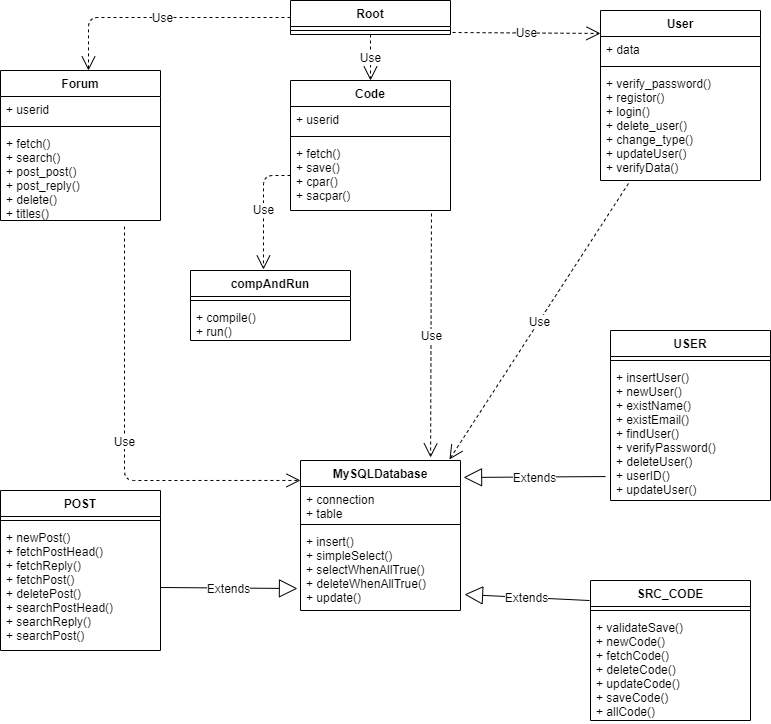

The diagram above was exported from draw.io. Its source (the exported page's mxGraphModel, read from the mxfile embedded in the PNG):
<mxGraphModel dx="1422" dy="712" grid="1" gridSize="10" guides="1" tooltips="1" connect="1" arrows="1" fold="1" page="1" pageScale="1" pageWidth="827" pageHeight="1169" math="0" shadow="0">
  <root>
    <mxCell id="0" />
    <mxCell id="1" parent="0" />
    <mxCell id="4hAxmZEv2BJFRzsU6mAh-25" value="Forum" style="swimlane;fontStyle=1;align=center;verticalAlign=top;childLayout=stackLayout;horizontal=1;startSize=26;horizontalStack=0;resizeParent=1;resizeParentMax=0;resizeLast=0;collapsible=1;marginBottom=0;" vertex="1" parent="1">
      <mxGeometry x="20" y="110" width="160" height="150" as="geometry" />
    </mxCell>
    <mxCell id="4hAxmZEv2BJFRzsU6mAh-26" value="+ userid" style="text;strokeColor=none;fillColor=none;align=left;verticalAlign=top;spacingLeft=4;spacingRight=4;overflow=hidden;rotatable=0;points=[[0,0.5],[1,0.5]];portConstraint=eastwest;" vertex="1" parent="4hAxmZEv2BJFRzsU6mAh-25">
      <mxGeometry y="26" width="160" height="26" as="geometry" />
    </mxCell>
    <mxCell id="4hAxmZEv2BJFRzsU6mAh-27" value="" style="line;strokeWidth=1;fillColor=none;align=left;verticalAlign=middle;spacingTop=-1;spacingLeft=3;spacingRight=3;rotatable=0;labelPosition=right;points=[];portConstraint=eastwest;" vertex="1" parent="4hAxmZEv2BJFRzsU6mAh-25">
      <mxGeometry y="52" width="160" height="8" as="geometry" />
    </mxCell>
    <mxCell id="4hAxmZEv2BJFRzsU6mAh-28" value="+ fetch()&#10;+ search()&#10;+ post_post()&#10;+ post_reply()&#10;+ delete()&#10;+ titles()" style="text;strokeColor=none;fillColor=none;align=left;verticalAlign=top;spacingLeft=4;spacingRight=4;overflow=hidden;rotatable=0;points=[[0,0.5],[1,0.5]];portConstraint=eastwest;" vertex="1" parent="4hAxmZEv2BJFRzsU6mAh-25">
      <mxGeometry y="60" width="160" height="90" as="geometry" />
    </mxCell>
    <mxCell id="4hAxmZEv2BJFRzsU6mAh-1" value="Root" style="swimlane;fontStyle=1;align=center;verticalAlign=top;childLayout=stackLayout;horizontal=1;startSize=26;horizontalStack=0;resizeParent=1;resizeParentMax=0;resizeLast=0;collapsible=1;marginBottom=0;" vertex="1" parent="1">
      <mxGeometry x="310" y="40" width="160" height="34" as="geometry" />
    </mxCell>
    <mxCell id="4hAxmZEv2BJFRzsU6mAh-3" value="" style="line;strokeWidth=1;fillColor=none;align=left;verticalAlign=middle;spacingTop=-1;spacingLeft=3;spacingRight=3;rotatable=0;labelPosition=right;points=[];portConstraint=eastwest;" vertex="1" parent="4hAxmZEv2BJFRzsU6mAh-1">
      <mxGeometry y="26" width="160" height="8" as="geometry" />
    </mxCell>
    <mxCell id="4hAxmZEv2BJFRzsU6mAh-42" value="Use" style="endArrow=open;endSize=12;dashed=1;html=1;exitX=0;exitY=0.5;exitDx=0;exitDy=0;entryX=0.55;entryY=0;entryDx=0;entryDy=0;entryPerimeter=0;" edge="1" parent="1" source="4hAxmZEv2BJFRzsU6mAh-1" target="4hAxmZEv2BJFRzsU6mAh-25">
      <mxGeometry width="160" relative="1" as="geometry">
        <mxPoint x="330" y="370" as="sourcePoint" />
        <mxPoint x="490" y="370" as="targetPoint" />
        <Array as="points">
          <mxPoint x="108" y="57" />
        </Array>
      </mxGeometry>
    </mxCell>
    <mxCell id="4hAxmZEv2BJFRzsU6mAh-43" value="Use" style="endArrow=open;endSize=12;dashed=1;html=1;exitX=1.013;exitY=0.75;exitDx=0;exitDy=0;entryX=0;entryY=0.135;entryDx=0;entryDy=0;entryPerimeter=0;exitPerimeter=0;" edge="1" parent="1" source="4hAxmZEv2BJFRzsU6mAh-3" target="4hAxmZEv2BJFRzsU6mAh-17">
      <mxGeometry width="160" relative="1" as="geometry">
        <mxPoint x="330" y="370" as="sourcePoint" />
        <mxPoint x="490" y="370" as="targetPoint" />
      </mxGeometry>
    </mxCell>
    <mxCell id="4hAxmZEv2BJFRzsU6mAh-44" value="Use" style="endArrow=open;endSize=12;dashed=1;html=1;exitX=0.5;exitY=1;exitDx=0;exitDy=0;entryX=0.5;entryY=0;entryDx=0;entryDy=0;" edge="1" parent="1" source="4hAxmZEv2BJFRzsU6mAh-1" target="4hAxmZEv2BJFRzsU6mAh-29">
      <mxGeometry width="160" relative="1" as="geometry">
        <mxPoint x="330" y="370" as="sourcePoint" />
        <mxPoint x="490" y="370" as="targetPoint" />
      </mxGeometry>
    </mxCell>
    <mxCell id="4hAxmZEv2BJFRzsU6mAh-29" value="Code" style="swimlane;fontStyle=1;align=center;verticalAlign=top;childLayout=stackLayout;horizontal=1;startSize=26;horizontalStack=0;resizeParent=1;resizeParentMax=0;resizeLast=0;collapsible=1;marginBottom=0;" vertex="1" parent="1">
      <mxGeometry x="310" y="120" width="160" height="130" as="geometry" />
    </mxCell>
    <mxCell id="4hAxmZEv2BJFRzsU6mAh-30" value="+ userid" style="text;strokeColor=none;fillColor=none;align=left;verticalAlign=top;spacingLeft=4;spacingRight=4;overflow=hidden;rotatable=0;points=[[0,0.5],[1,0.5]];portConstraint=eastwest;" vertex="1" parent="4hAxmZEv2BJFRzsU6mAh-29">
      <mxGeometry y="26" width="160" height="26" as="geometry" />
    </mxCell>
    <mxCell id="4hAxmZEv2BJFRzsU6mAh-31" value="" style="line;strokeWidth=1;fillColor=none;align=left;verticalAlign=middle;spacingTop=-1;spacingLeft=3;spacingRight=3;rotatable=0;labelPosition=right;points=[];portConstraint=eastwest;" vertex="1" parent="4hAxmZEv2BJFRzsU6mAh-29">
      <mxGeometry y="52" width="160" height="8" as="geometry" />
    </mxCell>
    <mxCell id="4hAxmZEv2BJFRzsU6mAh-32" value="+ fetch()&#10;+ save()&#10;+ cpar()&#10;+ sacpar()" style="text;strokeColor=none;fillColor=none;align=left;verticalAlign=top;spacingLeft=4;spacingRight=4;overflow=hidden;rotatable=0;points=[[0,0.5],[1,0.5]];portConstraint=eastwest;" vertex="1" parent="4hAxmZEv2BJFRzsU6mAh-29">
      <mxGeometry y="60" width="160" height="70" as="geometry" />
    </mxCell>
    <mxCell id="4hAxmZEv2BJFRzsU6mAh-49" value="Extends" style="endArrow=block;endSize=16;endFill=0;html=1;entryX=1.019;entryY=0.113;entryDx=0;entryDy=0;entryPerimeter=0;exitX=-0.031;exitY=0.824;exitDx=0;exitDy=0;exitPerimeter=0;" edge="1" parent="1" source="4hAxmZEv2BJFRzsU6mAh-40" target="4hAxmZEv2BJFRzsU6mAh-5">
      <mxGeometry width="160" relative="1" as="geometry">
        <mxPoint x="330" y="370" as="sourcePoint" />
        <mxPoint x="490" y="370" as="targetPoint" />
      </mxGeometry>
    </mxCell>
    <mxCell id="4hAxmZEv2BJFRzsU6mAh-50" value="Extends" style="endArrow=block;endSize=16;endFill=0;html=1;exitX=1;exitY=0.5;exitDx=0;exitDy=0;entryX=-0.019;entryY=0.732;entryDx=0;entryDy=0;entryPerimeter=0;" edge="1" parent="1" source="4hAxmZEv2BJFRzsU6mAh-12" target="4hAxmZEv2BJFRzsU6mAh-8">
      <mxGeometry width="160" relative="1" as="geometry">
        <mxPoint x="330" y="370" as="sourcePoint" />
        <mxPoint x="490" y="370" as="targetPoint" />
      </mxGeometry>
    </mxCell>
    <mxCell id="4hAxmZEv2BJFRzsU6mAh-51" value="Use" style="endArrow=open;endSize=12;dashed=1;html=1;exitX=0;exitY=0.5;exitDx=0;exitDy=0;entryX=0.456;entryY=-0.014;entryDx=0;entryDy=0;entryPerimeter=0;" edge="1" parent="1" source="4hAxmZEv2BJFRzsU6mAh-32" target="4hAxmZEv2BJFRzsU6mAh-33">
      <mxGeometry width="160" relative="1" as="geometry">
        <mxPoint x="330" y="270" as="sourcePoint" />
        <mxPoint x="490" y="270" as="targetPoint" />
        <Array as="points">
          <mxPoint x="283" y="215" />
        </Array>
      </mxGeometry>
    </mxCell>
    <mxCell id="4hAxmZEv2BJFRzsU6mAh-5" value="MySQLDatabase" style="swimlane;fontStyle=1;align=center;verticalAlign=top;childLayout=stackLayout;horizontal=1;startSize=26;horizontalStack=0;resizeParent=1;resizeParentMax=0;resizeLast=0;collapsible=1;marginBottom=0;" vertex="1" parent="1">
      <mxGeometry x="320" y="500" width="160" height="150" as="geometry" />
    </mxCell>
    <mxCell id="4hAxmZEv2BJFRzsU6mAh-6" value="+ connection&#10;+ table" style="text;strokeColor=none;fillColor=none;align=left;verticalAlign=top;spacingLeft=4;spacingRight=4;overflow=hidden;rotatable=0;points=[[0,0.5],[1,0.5]];portConstraint=eastwest;" vertex="1" parent="4hAxmZEv2BJFRzsU6mAh-5">
      <mxGeometry y="26" width="160" height="34" as="geometry" />
    </mxCell>
    <mxCell id="4hAxmZEv2BJFRzsU6mAh-7" value="" style="line;strokeWidth=1;fillColor=none;align=left;verticalAlign=middle;spacingTop=-1;spacingLeft=3;spacingRight=3;rotatable=0;labelPosition=right;points=[];portConstraint=eastwest;" vertex="1" parent="4hAxmZEv2BJFRzsU6mAh-5">
      <mxGeometry y="60" width="160" height="8" as="geometry" />
    </mxCell>
    <mxCell id="4hAxmZEv2BJFRzsU6mAh-8" value="+ insert()&#10;+ simpleSelect()&#10;+ selectWhenAllTrue()&#10;+ deleteWhenAllTrue()&#10;+ update()" style="text;strokeColor=none;fillColor=none;align=left;verticalAlign=top;spacingLeft=4;spacingRight=4;overflow=hidden;rotatable=0;points=[[0,0.5],[1,0.5]];portConstraint=eastwest;" vertex="1" parent="4hAxmZEv2BJFRzsU6mAh-5">
      <mxGeometry y="68" width="160" height="82" as="geometry" />
    </mxCell>
    <mxCell id="4hAxmZEv2BJFRzsU6mAh-52" value="Extends" style="endArrow=block;endSize=16;endFill=0;html=1;exitX=-0.006;exitY=0.143;exitDx=0;exitDy=0;exitPerimeter=0;entryX=1.025;entryY=0.805;entryDx=0;entryDy=0;entryPerimeter=0;" edge="1" parent="1" source="4hAxmZEv2BJFRzsU6mAh-13" target="4hAxmZEv2BJFRzsU6mAh-8">
      <mxGeometry width="160" relative="1" as="geometry">
        <mxPoint x="330" y="470" as="sourcePoint" />
        <mxPoint x="490" y="470" as="targetPoint" />
      </mxGeometry>
    </mxCell>
    <mxCell id="4hAxmZEv2BJFRzsU6mAh-53" value="Use" style="endArrow=open;endSize=12;dashed=1;html=1;exitX=0.881;exitY=1.043;exitDx=0;exitDy=0;exitPerimeter=0;entryX=0.813;entryY=-0.02;entryDx=0;entryDy=0;entryPerimeter=0;" edge="1" parent="1" source="4hAxmZEv2BJFRzsU6mAh-32" target="4hAxmZEv2BJFRzsU6mAh-5">
      <mxGeometry width="160" relative="1" as="geometry">
        <mxPoint x="330" y="270" as="sourcePoint" />
        <mxPoint x="490" y="270" as="targetPoint" />
      </mxGeometry>
    </mxCell>
    <mxCell id="4hAxmZEv2BJFRzsU6mAh-33" value="compAndRun" style="swimlane;fontStyle=1;align=center;verticalAlign=top;childLayout=stackLayout;horizontal=1;startSize=26;horizontalStack=0;resizeParent=1;resizeParentMax=0;resizeLast=0;collapsible=1;marginBottom=0;" vertex="1" parent="1">
      <mxGeometry x="210" y="310" width="160" height="70" as="geometry" />
    </mxCell>
    <mxCell id="4hAxmZEv2BJFRzsU6mAh-35" value="" style="line;strokeWidth=1;fillColor=none;align=left;verticalAlign=middle;spacingTop=-1;spacingLeft=3;spacingRight=3;rotatable=0;labelPosition=right;points=[];portConstraint=eastwest;" vertex="1" parent="4hAxmZEv2BJFRzsU6mAh-33">
      <mxGeometry y="26" width="160" height="8" as="geometry" />
    </mxCell>
    <mxCell id="4hAxmZEv2BJFRzsU6mAh-36" value="+ compile()&#10;+ run()" style="text;strokeColor=none;fillColor=none;align=left;verticalAlign=top;spacingLeft=4;spacingRight=4;overflow=hidden;rotatable=0;points=[[0,0.5],[1,0.5]];portConstraint=eastwest;" vertex="1" parent="4hAxmZEv2BJFRzsU6mAh-33">
      <mxGeometry y="34" width="160" height="36" as="geometry" />
    </mxCell>
    <mxCell id="4hAxmZEv2BJFRzsU6mAh-54" value="Use" style="endArrow=open;endSize=12;dashed=1;html=1;exitX=0.175;exitY=1.027;exitDx=0;exitDy=0;exitPerimeter=0;entryX=0.931;entryY=-0.007;entryDx=0;entryDy=0;entryPerimeter=0;" edge="1" parent="1" source="4hAxmZEv2BJFRzsU6mAh-20" target="4hAxmZEv2BJFRzsU6mAh-5">
      <mxGeometry width="160" relative="1" as="geometry">
        <mxPoint x="330" y="470" as="sourcePoint" />
        <mxPoint x="490" y="470" as="targetPoint" />
      </mxGeometry>
    </mxCell>
    <mxCell id="4hAxmZEv2BJFRzsU6mAh-17" value="User" style="swimlane;fontStyle=1;align=center;verticalAlign=top;childLayout=stackLayout;horizontal=1;startSize=26;horizontalStack=0;resizeParent=1;resizeParentMax=0;resizeLast=0;collapsible=1;marginBottom=0;" vertex="1" parent="1">
      <mxGeometry x="620" y="50" width="160" height="170" as="geometry" />
    </mxCell>
    <mxCell id="4hAxmZEv2BJFRzsU6mAh-18" value="+ data" style="text;strokeColor=none;fillColor=none;align=left;verticalAlign=top;spacingLeft=4;spacingRight=4;overflow=hidden;rotatable=0;points=[[0,0.5],[1,0.5]];portConstraint=eastwest;" vertex="1" parent="4hAxmZEv2BJFRzsU6mAh-17">
      <mxGeometry y="26" width="160" height="26" as="geometry" />
    </mxCell>
    <mxCell id="4hAxmZEv2BJFRzsU6mAh-19" value="" style="line;strokeWidth=1;fillColor=none;align=left;verticalAlign=middle;spacingTop=-1;spacingLeft=3;spacingRight=3;rotatable=0;labelPosition=right;points=[];portConstraint=eastwest;" vertex="1" parent="4hAxmZEv2BJFRzsU6mAh-17">
      <mxGeometry y="52" width="160" height="8" as="geometry" />
    </mxCell>
    <mxCell id="4hAxmZEv2BJFRzsU6mAh-20" value="+ verify_password()&#10;+ registor()&#10;+ login()&#10;+ delete_user()&#10;+ change_type()&#10;+ updateUser()&#10;+ verifyData()" style="text;strokeColor=none;fillColor=none;align=left;verticalAlign=top;spacingLeft=4;spacingRight=4;overflow=hidden;rotatable=0;points=[[0,0.5],[1,0.5]];portConstraint=eastwest;" vertex="1" parent="4hAxmZEv2BJFRzsU6mAh-17">
      <mxGeometry y="60" width="160" height="110" as="geometry" />
    </mxCell>
    <mxCell id="4hAxmZEv2BJFRzsU6mAh-37" value="USER" style="swimlane;fontStyle=1;align=center;verticalAlign=top;childLayout=stackLayout;horizontal=1;startSize=26;horizontalStack=0;resizeParent=1;resizeParentMax=0;resizeLast=0;collapsible=1;marginBottom=0;" vertex="1" parent="1">
      <mxGeometry x="630" y="370" width="160" height="170" as="geometry" />
    </mxCell>
    <mxCell id="4hAxmZEv2BJFRzsU6mAh-39" value="" style="line;strokeWidth=1;fillColor=none;align=left;verticalAlign=middle;spacingTop=-1;spacingLeft=3;spacingRight=3;rotatable=0;labelPosition=right;points=[];portConstraint=eastwest;" vertex="1" parent="4hAxmZEv2BJFRzsU6mAh-37">
      <mxGeometry y="26" width="160" height="8" as="geometry" />
    </mxCell>
    <mxCell id="4hAxmZEv2BJFRzsU6mAh-40" value="+ insertUser()&#10;+ newUser()&#10;+ existName()&#10;+ existEmail()&#10;+ findUser()&#10;+ verifyPassword()&#10;+ deleteUser()&#10;+ userID()&#10;+ updateUser()" style="text;strokeColor=none;fillColor=none;align=left;verticalAlign=top;spacingLeft=4;spacingRight=4;overflow=hidden;rotatable=0;points=[[0,0.5],[1,0.5]];portConstraint=eastwest;" vertex="1" parent="4hAxmZEv2BJFRzsU6mAh-37">
      <mxGeometry y="34" width="160" height="136" as="geometry" />
    </mxCell>
    <mxCell id="4hAxmZEv2BJFRzsU6mAh-9" value="POST" style="swimlane;fontStyle=1;align=center;verticalAlign=top;childLayout=stackLayout;horizontal=1;startSize=26;horizontalStack=0;resizeParent=1;resizeParentMax=0;resizeLast=0;collapsible=1;marginBottom=0;" vertex="1" parent="1">
      <mxGeometry x="20" y="530" width="160" height="160" as="geometry" />
    </mxCell>
    <mxCell id="4hAxmZEv2BJFRzsU6mAh-11" value="" style="line;strokeWidth=1;fillColor=none;align=left;verticalAlign=middle;spacingTop=-1;spacingLeft=3;spacingRight=3;rotatable=0;labelPosition=right;points=[];portConstraint=eastwest;" vertex="1" parent="4hAxmZEv2BJFRzsU6mAh-9">
      <mxGeometry y="26" width="160" height="8" as="geometry" />
    </mxCell>
    <mxCell id="4hAxmZEv2BJFRzsU6mAh-12" value="+ newPost()&#10;+ fetchPostHead()&#10;+ fetchReply()&#10;+ fetchPost()&#10;+ deletePost()&#10;+ searchPostHead()&#10;+ searchReply()&#10;+ searchPost()" style="text;strokeColor=none;fillColor=none;align=left;verticalAlign=top;spacingLeft=4;spacingRight=4;overflow=hidden;rotatable=0;points=[[0,0.5],[1,0.5]];portConstraint=eastwest;" vertex="1" parent="4hAxmZEv2BJFRzsU6mAh-9">
      <mxGeometry y="34" width="160" height="126" as="geometry" />
    </mxCell>
    <mxCell id="4hAxmZEv2BJFRzsU6mAh-55" value="Use" style="endArrow=open;endSize=12;dashed=1;html=1;exitX=0.775;exitY=1.067;exitDx=0;exitDy=0;exitPerimeter=0;entryX=0;entryY=0.133;entryDx=0;entryDy=0;entryPerimeter=0;" edge="1" parent="1" source="4hAxmZEv2BJFRzsU6mAh-28" target="4hAxmZEv2BJFRzsU6mAh-5">
      <mxGeometry width="160" relative="1" as="geometry">
        <mxPoint x="330" y="370" as="sourcePoint" />
        <mxPoint x="490" y="370" as="targetPoint" />
        <Array as="points">
          <mxPoint x="144" y="520" />
        </Array>
      </mxGeometry>
    </mxCell>
    <mxCell id="4hAxmZEv2BJFRzsU6mAh-13" value="SRC_CODE" style="swimlane;fontStyle=1;align=center;verticalAlign=top;childLayout=stackLayout;horizontal=1;startSize=26;horizontalStack=0;resizeParent=1;resizeParentMax=0;resizeLast=0;collapsible=1;marginBottom=0;" vertex="1" parent="1">
      <mxGeometry x="610" y="620" width="160" height="140" as="geometry" />
    </mxCell>
    <mxCell id="4hAxmZEv2BJFRzsU6mAh-15" value="" style="line;strokeWidth=1;fillColor=none;align=left;verticalAlign=middle;spacingTop=-1;spacingLeft=3;spacingRight=3;rotatable=0;labelPosition=right;points=[];portConstraint=eastwest;" vertex="1" parent="4hAxmZEv2BJFRzsU6mAh-13">
      <mxGeometry y="26" width="160" height="8" as="geometry" />
    </mxCell>
    <mxCell id="4hAxmZEv2BJFRzsU6mAh-16" value="+ validateSave()&#10;+ newCode()&#10;+ fetchCode()&#10;+ deleteCode()&#10;+ updateCode()&#10;+ saveCode()&#10;+ allCode()" style="text;strokeColor=none;fillColor=none;align=left;verticalAlign=top;spacingLeft=4;spacingRight=4;overflow=hidden;rotatable=0;points=[[0,0.5],[1,0.5]];portConstraint=eastwest;" vertex="1" parent="4hAxmZEv2BJFRzsU6mAh-13">
      <mxGeometry y="34" width="160" height="106" as="geometry" />
    </mxCell>
  </root>
</mxGraphModel>